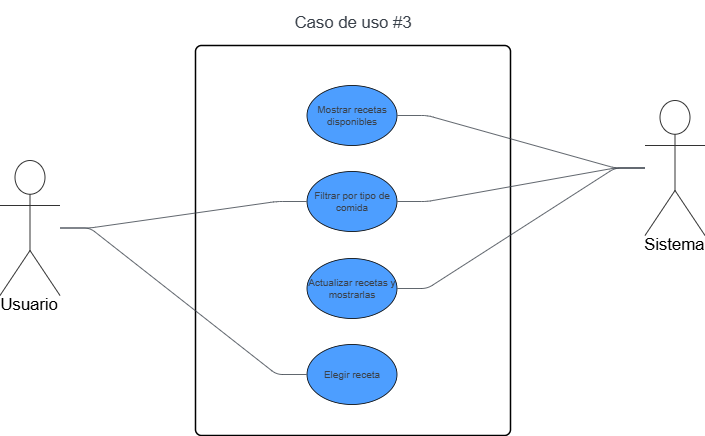

The diagram above was exported from draw.io. Its source (the exported page's mxGraphModel, read from the mxfile embedded in the PNG):
<mxGraphModel dx="5239" dy="1890" grid="1" gridSize="10" guides="1" tooltips="1" connect="1" arrows="1" fold="1" page="1" pageScale="1" pageWidth="827" pageHeight="1169" math="0" shadow="0">
  <root>
    <mxCell id="0" />
    <mxCell id="1" parent="0" />
    <mxCell id="2" value="" style="html=1;overflow=block;blockSpacing=1;whiteSpace=wrap;container=1;pointerEvents=0;collapsible=0;recursiveResize=0;fontSize=16.8;align=center;spacing=0;strokeOpacity=100;fillOpacity=0;rounded=1;absoluteArcSize=1;arcSize=12;fillColor=#000000;strokeWidth=1.5;lucidId=ygRfQvKJl9-g;" vertex="1" parent="1">
      <mxGeometry x="-294" y="420" width="315" height="390" as="geometry" />
    </mxCell>
    <mxCell id="3" value="Actualizar recetas y mostrarlas" style="html=1;overflow=block;blockSpacing=1;whiteSpace=wrap;ellipse;fontSize=10;fontColor=#3a414a;fontStyle=0;align=center;spacing=0;verticalAlign=middle;strokeOpacity=100;fillOpacity=100;rounded=1;absoluteArcSize=1;arcSize=7.5;fillColor=#4d9eff;strokeWidth=0.8;lucidId=jhRfll~KOJzH;" vertex="1" parent="2">
      <mxGeometry x="111.5" y="213" width="90" height="60" as="geometry" />
    </mxCell>
    <mxCell id="4" value="Usuario" style="html=1;overflow=block;blockSpacing=1;shape=umlActor;labelPosition=center;verticalLabelPosition=bottom;verticalAlign=top;whiteSpace=nowrap;fontSize=16.7;spacing=0;strokeColor=#333333;strokeOpacity=100;fillOpacity=100;rounded=1;absoluteArcSize=1;arcSize=9;fillColor=#ffffff;strokeWidth=NaN;lucidId=ygRfqf4GA7Zq;" vertex="1" parent="1">
      <mxGeometry x="-489.5" y="535" width="60" height="135" as="geometry" />
    </mxCell>
    <mxCell id="5" value="Filtrar por tipo de comida" style="html=1;overflow=block;blockSpacing=1;whiteSpace=wrap;ellipse;fontSize=10;fontColor=#3a414a;fontStyle=0;align=center;spacing=0;verticalAlign=middle;strokeOpacity=100;fillOpacity=100;rounded=1;absoluteArcSize=1;arcSize=7.5;fillColor=#4d9eff;strokeWidth=0.8;lucidId=ygRfGm4ffRmP;" vertex="1" parent="1">
      <mxGeometry x="-182.5" y="546" width="90" height="60" as="geometry" />
    </mxCell>
    <mxCell id="6" value="" style="html=1;jettySize=18;whiteSpace=wrap;fontSize=13;strokeColor=#3a414a;strokeOpacity=100;strokeWidth=0.8;rounded=1;arcSize=12;startArrow=none;endArrow=none;exitX=1;exitY=0.5;exitPerimeter=0;entryX=-0.004;entryY=0.5;entryPerimeter=0;lucidId=ygRfv2s1Mfsm;edgeStyle=entityRelationEdgeStyle;" edge="1" source="4" target="5" parent="1">
      <mxGeometry width="100" height="100" relative="1" as="geometry" />
    </mxCell>
    <mxCell id="7" value="Sistema" style="html=1;overflow=block;blockSpacing=1;shape=umlActor;labelPosition=center;verticalLabelPosition=bottom;verticalAlign=top;whiteSpace=nowrap;fontSize=16.7;spacing=0;strokeColor=#333333;strokeOpacity=100;fillOpacity=100;rounded=1;absoluteArcSize=1;arcSize=9;fillColor=#ffffff;strokeWidth=NaN;lucidId=ygRfQGBp-Bj0;" vertex="1" parent="1">
      <mxGeometry x="155.5" y="475" width="60" height="135" as="geometry" />
    </mxCell>
    <mxCell id="8" value="Caso de uso #3" style="html=1;overflow=block;blockSpacing=1;whiteSpace=wrap;fontSize=16.7;fontColor=#3a414a;spacing=0;rounded=1;absoluteArcSize=1;arcSize=9;fillColor=none;strokeWidth=1.5;strokeColor=none;lucidId=ygRfRbwfrdfF;" vertex="1" parent="1">
      <mxGeometry x="-226.5" y="375" width="180" height="45" as="geometry" />
    </mxCell>
    <mxCell id="9" value="Elegir receta" style="html=1;overflow=block;blockSpacing=1;whiteSpace=wrap;ellipse;fontSize=10;fontColor=#3a414a;fontStyle=0;align=center;spacing=0;verticalAlign=middle;strokeOpacity=100;fillOpacity=100;rounded=1;absoluteArcSize=1;arcSize=7.5;fillColor=#4d9eff;strokeWidth=0.8;lucidId=ygRfU1cpu0NQ;" vertex="1" parent="1">
      <mxGeometry x="-182.5" y="719" width="90" height="60" as="geometry" />
    </mxCell>
    <mxCell id="10" value="" style="html=1;jettySize=18;whiteSpace=wrap;fontSize=13;strokeColor=#3a414a;strokeOpacity=100;strokeWidth=0.8;rounded=1;arcSize=12;startArrow=none;endArrow=none;exitX=-0.004;exitY=0.5;exitPerimeter=0;entryX=1;entryY=0.5;entryPerimeter=0;lucidId=ygRfjxSl7C~t;edgeStyle=entityRelationEdgeStyle;" edge="1" source="9" target="4" parent="1">
      <mxGeometry width="100" height="100" relative="1" as="geometry" />
    </mxCell>
    <mxCell id="11" value="Mostrar recetas disponibles" style="html=1;overflow=block;blockSpacing=1;whiteSpace=wrap;ellipse;fontSize=10;fontColor=#3a414a;fontStyle=0;align=center;spacing=0;verticalAlign=middle;strokeOpacity=100;fillOpacity=100;rounded=1;absoluteArcSize=1;arcSize=7.5;fillColor=#4d9eff;strokeWidth=0.8;lucidId=0gRfEGLeZTa4;" vertex="1" parent="1">
      <mxGeometry x="-182.5" y="460" width="90" height="60" as="geometry" />
    </mxCell>
    <mxCell id="12" value="" style="html=1;jettySize=18;whiteSpace=wrap;fontSize=13;strokeColor=#3a414a;strokeOpacity=100;strokeWidth=0.8;rounded=1;arcSize=12;startArrow=none;endArrow=none;exitX=1.004;exitY=0.5;exitPerimeter=0;entryX=0;entryY=0.5;entryPerimeter=0;lucidId=.gRfJElGB4zt;edgeStyle=entityRelationEdgeStyle;" edge="1" source="11" target="7" parent="1">
      <mxGeometry width="100" height="100" relative="1" as="geometry" />
    </mxCell>
    <mxCell id="13" value="" style="html=1;jettySize=18;whiteSpace=wrap;fontSize=13;strokeColor=#3a414a;strokeOpacity=100;strokeWidth=0.8;rounded=1;arcSize=12;startArrow=none;endArrow=none;exitX=1.004;exitY=0.5;exitPerimeter=0;entryX=0;entryY=0.5;entryPerimeter=0;lucidId=BhRfMlT.pqEg;edgeStyle=entityRelationEdgeStyle;" edge="1" source="5" target="7" parent="1">
      <mxGeometry width="100" height="100" relative="1" as="geometry" />
    </mxCell>
    <mxCell id="14" value="" style="html=1;jettySize=18;whiteSpace=wrap;fontSize=13;strokeColor=#3a414a;strokeOpacity=100;strokeWidth=0.8;rounded=1;arcSize=12;startArrow=none;endArrow=none;exitX=1.004;exitY=0.5;exitPerimeter=0;entryX=0;entryY=0.5;entryPerimeter=0;lucidId=KhRfTBxdExb~;edgeStyle=entityRelationEdgeStyle;" edge="1" source="3" target="7" parent="1">
      <mxGeometry width="100" height="100" relative="1" as="geometry" />
    </mxCell>
  </root>
</mxGraphModel>